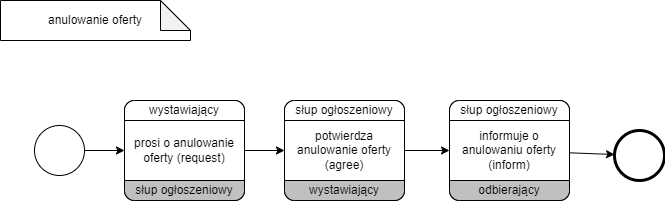

The diagram above was exported from draw.io. Its source (the exported page's mxGraphModel, read from the mxfile embedded in the PNG):
<mxGraphModel dx="1102" dy="525" grid="1" gridSize="10" guides="1" tooltips="1" connect="1" arrows="1" fold="1" page="1" pageScale="1" pageWidth="827" pageHeight="1169" math="0" shadow="0">
  <root>
    <mxCell id="0" />
    <mxCell id="1" parent="0" />
    <mxCell id="2" value="" style="points=[[0.145,0.145,0],[0.5,0,0],[0.855,0.145,0],[1,0.5,0],[0.855,0.855,0],[0.5,1,0],[0.145,0.855,0],[0,0.5,0]];shape=mxgraph.bpmn.event;html=1;verticalLabelPosition=bottom;labelBackgroundColor=#ffffff;verticalAlign=top;align=center;perimeter=ellipsePerimeter;outlineConnect=0;aspect=fixed;outline=standard;symbol=general;" vertex="1" parent="1">
      <mxGeometry x="114" y="935" width="50" height="50" as="geometry" />
    </mxCell>
    <mxCell id="3" value="" style="points=[[0.145,0.145,0],[0.5,0,0],[0.855,0.145,0],[1,0.5,0],[0.855,0.855,0],[0.5,1,0],[0.145,0.855,0],[0,0.5,0]];shape=mxgraph.bpmn.event;html=1;verticalLabelPosition=bottom;labelBackgroundColor=#ffffff;verticalAlign=top;align=center;perimeter=ellipsePerimeter;outlineConnect=0;aspect=fixed;outline=end;symbol=terminate2;" vertex="1" parent="1">
      <mxGeometry x="694" y="940" width="50" height="50" as="geometry" />
    </mxCell>
    <mxCell id="4" value="" style="rounded=1;whiteSpace=wrap;html=1;container=1;collapsible=0;absoluteArcSize=1;arcSize=20;childLayout=stackLayout;horizontal=1;horizontalStack=0;resizeParent=1;resizeParentMax=0;resizeLast=0;" vertex="1" parent="1">
      <mxGeometry x="204" y="910" width="120" height="100" as="geometry" />
    </mxCell>
    <mxCell id="5" value="wystawiający" style="whiteSpace=wrap;connectable=0;html=1;shape=mxgraph.basic.rect;size=10;rectStyle=rounded;bottomRightStyle=square;bottomLeftStyle=square;part=1;" vertex="1" parent="4">
      <mxGeometry width="120" height="20" as="geometry" />
    </mxCell>
    <mxCell id="6" value="prosi o anulowanie oferty (request)" style="shape=mxgraph.bpmn.task;part=1;taskMarker=abstract;connectable=0;whiteSpace=wrap;" vertex="1" parent="4">
      <mxGeometry y="20" width="120" height="60" as="geometry" />
    </mxCell>
    <mxCell id="7" value="słup ogłoszeniowy" style="whiteSpace=wrap;connectable=0;html=1;shape=mxgraph.basic.rect;size=10;rectStyle=rounded;topRightStyle=square;topLeftStyle=square;fillColor=#C0C0C0;part=1;" vertex="1" parent="4">
      <mxGeometry y="80" width="120" height="20" as="geometry" />
    </mxCell>
    <mxCell id="8" value="" style="endArrow=classic;html=1;rounded=0;" edge="1" source="2" target="4" parent="1">
      <mxGeometry width="50" height="50" relative="1" as="geometry">
        <mxPoint x="454" y="920" as="sourcePoint" />
        <mxPoint x="504" y="870" as="targetPoint" />
      </mxGeometry>
    </mxCell>
    <mxCell id="9" value="anulowanie oferty" style="shape=note;whiteSpace=wrap;html=1;backgroundOutline=1;darkOpacity=0.05;" vertex="1" parent="1">
      <mxGeometry x="80" y="810" width="190" height="40" as="geometry" />
    </mxCell>
    <mxCell id="10" value="" style="endArrow=classic;html=1;rounded=0;" edge="1" source="4" target="16" parent="1">
      <mxGeometry width="50" height="50" relative="1" as="geometry">
        <mxPoint x="484" y="950" as="sourcePoint" />
        <mxPoint x="359.008064516129" y="963.991935483871" as="targetPoint" />
      </mxGeometry>
    </mxCell>
    <mxCell id="11" value="" style="rounded=1;whiteSpace=wrap;html=1;container=1;collapsible=0;absoluteArcSize=1;arcSize=20;childLayout=stackLayout;horizontal=1;horizontalStack=0;resizeParent=1;resizeParentMax=0;resizeLast=0;" vertex="1" parent="1">
      <mxGeometry x="529" y="910" width="120" height="100" as="geometry" />
    </mxCell>
    <mxCell id="12" value="słup ogłoszeniowy" style="whiteSpace=wrap;connectable=0;html=1;shape=mxgraph.basic.rect;size=10;rectStyle=rounded;bottomRightStyle=square;bottomLeftStyle=square;part=1;" vertex="1" parent="11">
      <mxGeometry width="120" height="20" as="geometry" />
    </mxCell>
    <mxCell id="13" value="informuje o anulowaniu oferty (inform)" style="shape=mxgraph.bpmn.task;part=1;taskMarker=abstract;connectable=0;whiteSpace=wrap;" vertex="1" parent="11">
      <mxGeometry y="20" width="120" height="60" as="geometry" />
    </mxCell>
    <mxCell id="14" value="&lt;span&gt;odbierający&lt;/span&gt;" style="whiteSpace=wrap;connectable=0;html=1;shape=mxgraph.basic.rect;size=10;rectStyle=rounded;topRightStyle=square;topLeftStyle=square;fillColor=#C0C0C0;part=1;" vertex="1" parent="11">
      <mxGeometry y="80" width="120" height="20" as="geometry" />
    </mxCell>
    <mxCell id="15" value="" style="endArrow=classic;html=1;rounded=0;" edge="1" source="11" target="3" parent="1">
      <mxGeometry width="50" height="50" relative="1" as="geometry">
        <mxPoint x="334" y="970" as="sourcePoint" />
        <mxPoint x="394" y="970" as="targetPoint" />
      </mxGeometry>
    </mxCell>
    <mxCell id="16" value="c" style="rounded=1;whiteSpace=wrap;html=1;container=1;collapsible=0;absoluteArcSize=1;arcSize=20;childLayout=stackLayout;horizontal=1;horizontalStack=0;resizeParent=1;resizeParentMax=0;resizeLast=0;" vertex="1" parent="1">
      <mxGeometry x="364" y="910" width="120" height="100" as="geometry" />
    </mxCell>
    <mxCell id="17" value="słup ogłoszeniowy" style="whiteSpace=wrap;connectable=0;html=1;shape=mxgraph.basic.rect;size=10;rectStyle=rounded;bottomRightStyle=square;bottomLeftStyle=square;part=1;" vertex="1" parent="16">
      <mxGeometry width="120" height="20" as="geometry" />
    </mxCell>
    <mxCell id="18" value="potwierdza anulowanie oferty (agree)" style="shape=mxgraph.bpmn.task;part=1;taskMarker=abstract;connectable=0;whiteSpace=wrap;" vertex="1" parent="16">
      <mxGeometry y="20" width="120" height="60" as="geometry" />
    </mxCell>
    <mxCell id="19" value="&lt;span&gt;wystawiający&lt;/span&gt;" style="whiteSpace=wrap;connectable=0;html=1;shape=mxgraph.basic.rect;size=10;rectStyle=rounded;topRightStyle=square;topLeftStyle=square;fillColor=#C0C0C0;part=1;" vertex="1" parent="16">
      <mxGeometry y="80" width="120" height="20" as="geometry" />
    </mxCell>
    <mxCell id="20" value="" style="endArrow=classic;html=1;rounded=0;" edge="1" source="16" target="11" parent="1">
      <mxGeometry width="50" height="50" relative="1" as="geometry">
        <mxPoint x="399.31944444444434" y="956.3194444444443" as="sourcePoint" />
        <mxPoint x="705.6663598449118" y="966.0255230172738" as="targetPoint" />
      </mxGeometry>
    </mxCell>
  </root>
</mxGraphModel>